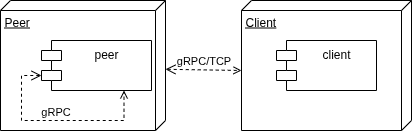

The diagram above was exported from draw.io. Its source (the exported page's mxGraphModel, read from the mxfile embedded in the PNG):
<mxGraphModel dx="788" dy="550" grid="1" gridSize="10" guides="1" tooltips="1" connect="1" arrows="1" fold="1" page="1" pageScale="1" pageWidth="1169" pageHeight="827" math="0" shadow="0">
  <root>
    <mxCell id="0" />
    <mxCell id="1" parent="0" />
    <mxCell id="-lc1O5nVEHT-S2fz78be-1" value="Peer" style="verticalAlign=top;align=left;spacingTop=8;spacingLeft=2;spacingRight=12;shape=cube;size=10;direction=south;fontStyle=4;html=1;whiteSpace=wrap;" vertex="1" parent="1">
      <mxGeometry x="30" y="30" width="165" height="130" as="geometry" />
    </mxCell>
    <mxCell id="-lc1O5nVEHT-S2fz78be-3" value="peer" style="shape=module;align=left;spacingLeft=20;align=center;verticalAlign=top;whiteSpace=wrap;html=1;" vertex="1" parent="1">
      <mxGeometry x="71" y="70" width="110" height="50" as="geometry" />
    </mxCell>
    <mxCell id="-lc1O5nVEHT-S2fz78be-4" value="Client" style="verticalAlign=top;align=left;spacingTop=8;spacingLeft=2;spacingRight=12;shape=cube;size=10;direction=south;fontStyle=4;html=1;whiteSpace=wrap;" vertex="1" parent="1">
      <mxGeometry x="271" y="30" width="170" height="130" as="geometry" />
    </mxCell>
    <mxCell id="-lc1O5nVEHT-S2fz78be-5" value="client" style="shape=module;align=left;spacingLeft=20;align=center;verticalAlign=top;whiteSpace=wrap;html=1;" vertex="1" parent="1">
      <mxGeometry x="306" y="70" width="100" height="50" as="geometry" />
    </mxCell>
    <mxCell id="-lc1O5nVEHT-S2fz78be-6" value="gRPC/TCP" style="html=1;verticalAlign=bottom;startArrow=open;startFill=0;endArrow=open;startSize=8;curved=0;rounded=0;exitX=0.529;exitY=0;exitDx=0;exitDy=0;exitPerimeter=0;dashed=1;endFill=0;" edge="1" parent="1" source="-lc1O5nVEHT-S2fz78be-1">
      <mxGeometry width="60" relative="1" as="geometry">
        <mxPoint x="251" y="94.5" as="sourcePoint" />
        <mxPoint x="271" y="100" as="targetPoint" />
      </mxGeometry>
    </mxCell>
    <mxCell id="-lc1O5nVEHT-S2fz78be-7" value="gRPC" style="html=1;verticalAlign=bottom;startArrow=open;startFill=0;endArrow=open;startSize=8;rounded=0;entryX=0.75;entryY=1;entryDx=0;entryDy=0;dashed=1;endFill=0;edgeStyle=orthogonalEdgeStyle;exitX=0;exitY=0;exitDx=0;exitDy=35;exitPerimeter=0;" edge="1" parent="1" source="-lc1O5nVEHT-S2fz78be-3" target="-lc1O5nVEHT-S2fz78be-3">
      <mxGeometry width="60" relative="1" as="geometry">
        <mxPoint x="11" y="130" as="sourcePoint" />
        <mxPoint x="146" y="201" as="targetPoint" />
        <Array as="points">
          <mxPoint x="51" y="105" />
          <mxPoint x="51" y="150" />
          <mxPoint x="153" y="150" />
        </Array>
      </mxGeometry>
    </mxCell>
  </root>
</mxGraphModel>